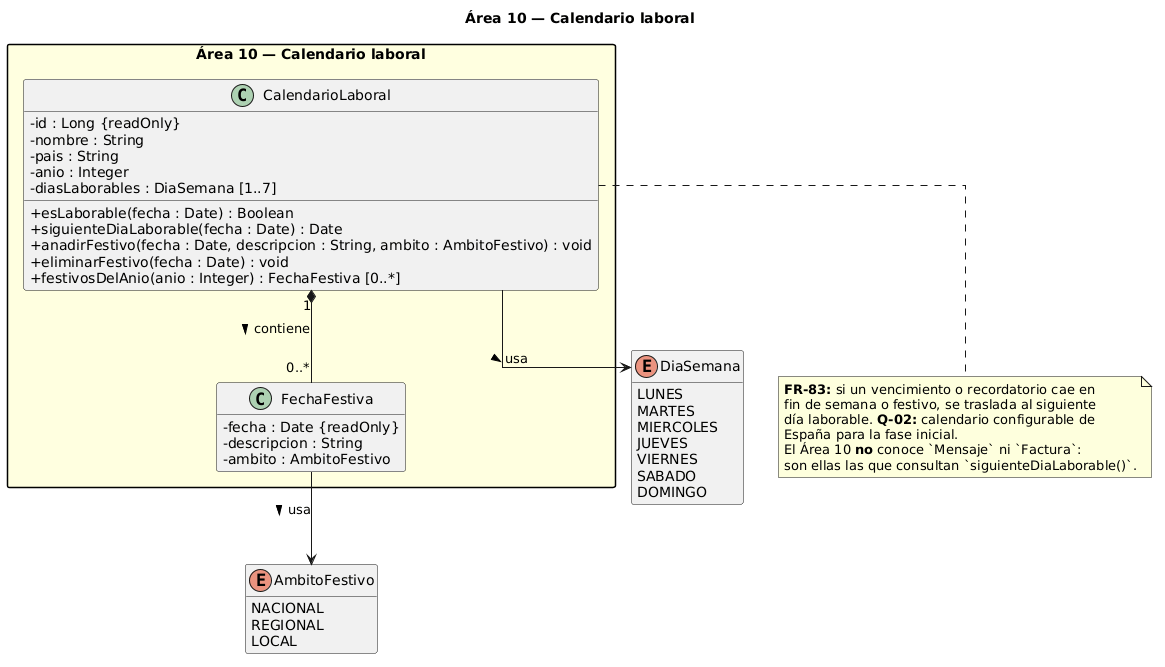

The diagram above was rendered by PlantUML. Its source (embedded in the PNG):
@startuml area10_3_calendario
skinparamlocked defaultFontName DejaVu Sans
title Área 10 — Calendario laboral

skinparam classAttributeIconSize 0
skinparam linetype ortho
skinparam packageStyle rectangle
hide empty members

package "Área 10 — Calendario laboral" #LightYellow {

  class CalendarioLaboral {
    - id : Long {readOnly}
    - nombre : String
    - pais : String
    - anio : Integer
    - diasLaborables : DiaSemana [1..7]
    + esLaborable(fecha : Date) : Boolean
    + siguienteDiaLaborable(fecha : Date) : Date
    + anadirFestivo(fecha : Date, descripcion : String, ambito : AmbitoFestivo) : void
    + eliminarFestivo(fecha : Date) : void
    + festivosDelAnio(anio : Integer) : FechaFestiva [0..*]
  }

  class FechaFestiva {
    - fecha : Date {readOnly}
    - descripcion : String
    - ambito : AmbitoFestivo
  }
}

enum DiaSemana {
  LUNES
  MARTES
  MIERCOLES
  JUEVES
  VIERNES
  SABADO
  DOMINGO
}

enum AmbitoFestivo {
  NACIONAL
  REGIONAL
  LOCAL
}

CalendarioLaboral "1" *-- "0..*" FechaFestiva : contiene >
CalendarioLaboral --> DiaSemana : usa >
FechaFestiva --> AmbitoFestivo : usa >

note bottom of CalendarioLaboral
  **FR-83:** si un vencimiento o recordatorio cae en
  fin de semana o festivo, se traslada al siguiente
  día laborable. **Q-02:** calendario configurable de
  España para la fase inicial.
  El Área 10 **no** conoce `Mensaje` ni `Factura`:
  son ellas las que consultan `siguienteDiaLaborable()`.
end note

@enduml